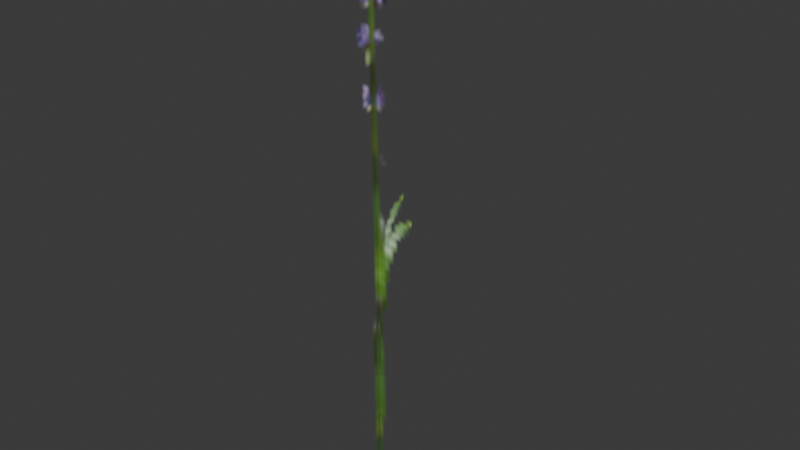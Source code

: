 # Source: lavender.blend  (saved by Blender 5.1.30; exported with 4.5.12 LTS)
import bpy
from mathutils import Matrix  # noqa: F401  (used for matrix-valued properties, if any)

bpy.ops.wm.read_factory_settings(use_empty=True)
scene = bpy.context.scene
scene.name = 'Scene'

# ---- collections
col_collection = bpy.data.collections.new('Collection'); scene.collection.children.link(col_collection)

# ---- images (referenced by path relative to the original .blend; pixels are not part of the script)
import os
ASSET_DIR = os.environ.get("B2B_ASSET_DIR", "")  # directory of the original .blend (textures are referenced by path, not embedded)
HERE = os.path.dirname(os.path.abspath(__file__))  # packed textures are extracted next to this script under _unpacked/

def load_image(name, relpath, width, height, colorspace="sRGB"):
    """Load a texture the original file referenced (path relative to the .blend, or extracted next to this script)."""
    p = next((c for c in (os.path.join(HERE, relpath), os.path.join(ASSET_DIR, relpath)) if relpath and os.path.exists(c)), "")
    if p:
        img = bpy.data.images.load(p, check_existing=True)
        img.name = name
    else:  # same state as the original file: an image datablock whose file is absent (Cycles renders it pink)
        img = bpy.data.images.new(name, width, height)
        img.source = "FILE"
        img.filepath = "//" + (relpath or name)
    img.colorspace_settings.name = colorspace
    return img
img_psx_grass_128px_png = load_image('PSX_Grass_128px.png', '_unpacked/PSX_Grass_128px.d41323e0.png', 128, 128, 'sRGB')

# ---- materials (node trees are filled in below, after node groups)
mat_grass2 = bpy.data.materials.new('Grass2')
mat_grass2.roughness = 1.0

# ---- material node trees
mat_grass2.use_nodes = True; mat_grass2.node_tree.nodes.clear()
_N = mat_grass2.node_tree.nodes; _L = mat_grass2.node_tree.links
n0 = _N.new('ShaderNodeBsdfPrincipled'); n0.name = 'Principled BSDF'; n0.location = (0, 300)
n0.inputs[2].default_value = 1.0
n0.inputs[27].default_value = (0.0, 0.0, 0.0, 1.0)
n0.inputs[28].default_value = 1.0
n1 = _N.new('ShaderNodeOutputMaterial'); n1.name = 'Material Output'; n1.location = (280, 300)
n2 = _N.new('ShaderNodeTexImage'); n2.name = 'Image Texture'; n2.location = (-480, 300)
n2.image = img_psx_grass_128px_png
_L.new(n2.outputs[0], n0.inputs[0])
_L.new(n2.outputs[1], n0.inputs[4])
_L.new(n0.outputs[0], n1.inputs[0])
n1.is_active_output = True

# ---- world
world_world = bpy.data.worlds.new('World'); scene.world = world_world
world_world.use_nodes = True; world_world.node_tree.nodes.clear()
_N = world_world.node_tree.nodes; _L = world_world.node_tree.links
n0 = _N.new('ShaderNodeOutputWorld'); n0.name = 'World Output'; n0.location = (200, 100)
n1 = _N.new('ShaderNodeBackground'); n1.name = 'Background'; n1.location = (-200, 100)
n1.inputs[0].default_value = (0.05088, 0.05088, 0.05088, 1.0)
_L.new(n1.outputs[0], n0.inputs[0])
n0.is_active_output = True
world_world.color = (0.05088, 0.05088, 0.05088)
world_world.sun_shadow_jitter_overblur = 0.0

# ---- meshes
me_plane_035 = bpy.data.meshes.new('Plane.035')
me_plane_035.from_pydata([(-0.1611, -4.436e-08, 2.006), (-0.01152, 0.02889, -6.651e-10), (0.2801, -4.259e-08, 1.993), (3.024e-08, -0.1624, 2.006), (-4.371e-08, 2.234e-08, -6.504e-10), (6.258e-08, 0.2788, 1.993)], [], [(1, 2, 0), (4, 5, 3)])
me_plane_035.polygons.foreach_set('use_smooth', [True] * 2)
_uv = me_plane_035.uv_layers.new(name='UVMap')
_uv.uv.foreach_set('vector', [-0.0124, 0.5045, 1.0, 0.3464, 1.0, 0.567, -0.0124, 0.5045, 1.0, 0.3464, 1.0, 0.567])
me_plane_035.materials.append(mat_grass2)
me_plane_035.update()
me_plane_035.normals_split_custom_set([tuple(v) for v in zip(*[iter([-0.0004297, -0.9999, -0.01444, -0.0004297, -0.9999, -0.01444, -0.0004297, -0.9999, -0.01444, 1.0, -7.455e-08, -4.291e-08, 1.0, -7.455e-08, -4.291e-08, 1.0, -7.455e-08, -4.291e-08])] * 3)])

# ---- objects
ob_psx_lavender = bpy.data.objects.new('PSX_Lavender ', me_plane_035)

# ---- transforms, parenting, visibility, modifiers, constraints
ob_psx_lavender.location = (0.0, 0.0, 2.842e-16)

# ---- collection membership
col_collection.objects.link(ob_psx_lavender)

# ---- scene / render settings (as saved in the file)
scene.frame_start = 1; scene.frame_end = 250; scene.frame_set(1)
scene.render.engine = 'BLENDER_EEVEE_NEXT'
scene.render.bake_bias = 0.0
scene.render.bake_samples = 0
scene.cycles.sampling_pattern = 'TABULATED_SOBOL'
scene.eevee.use_volume_custom_range = False
bpy.context.view_layer.update()

# ---- added for rendering (the .blend has no active camera and no usable light): camera, sun
cam_auto = bpy.data.cameras.new('AutoCamera')
cam_auto.lens = 50.0
cam_auto.sensor_width = 36.0
cam_auto.clip_end = 1000.0
ob_auto_camera = bpy.data.objects.new('AutoCamera', cam_auto)
scene.collection.objects.link(ob_auto_camera)
ob_auto_camera.location = (2.00292, -2.27389, 2.55757)
ob_auto_camera.rotation_euler = (1.09748, -7.21219e-08, 0.694738)
scene.camera = ob_auto_camera
light_auto_sun = bpy.data.lights.new('AutoSun', 'SUN')
light_auto_sun.energy = 3.0
light_auto_sun.angle = 0.0523599
ob_auto_sun = bpy.data.objects.new('AutoSun', light_auto_sun)
scene.collection.objects.link(ob_auto_sun)
ob_auto_sun.rotation_euler = (0.872665, 0.174533, 0.523599)
bpy.context.view_layer.update()
